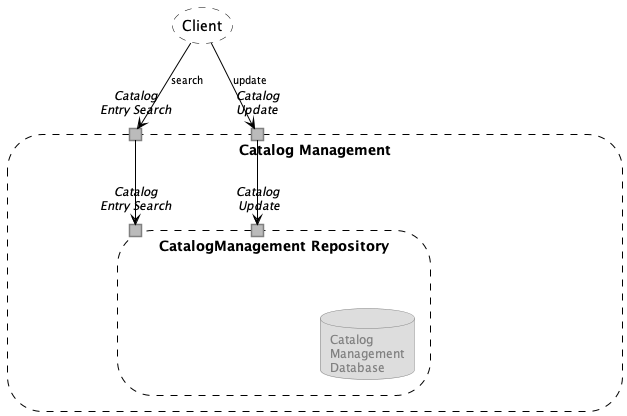

The diagram above was rendered by PlantUML. Its source (embedded in the PNG):
@startuml
'https://plantuml.com/class-diagram

hide empty members
skinparam linetype polyline
allowmixing
'!pragma layout smetana

skinparam class {
    backgroundcolor #FFFFFF
    backgroundcolor<<Aggregate>> #CCCCCC
    backgroundcolor<<Entity>> #DDDDDD
    backgroundcolor<<Value Object>> #EEEEEE

    bordercolor grey
    fontcolor black
    fontcolor<<Aggregate>> black
    fontcolor<<Entity>> black
    fontcolor<<Value Object>> black

    attributefontcolor black
    attributefontsize 12
    attributefontcolor<<Aggregate>> black

    stereotypefontcolor black
    stereotypefontsize 8


}

skinparam arrow {
    color black
    fontcolor black
    fontsize 10
}

skinparam storage {
    backgroundcolor white
    bordercolor black
    borderstyle dashed
    fontcolor black

}

skinparam note {
    backgroundcolor white
    fontcolor black
    fontstyle italic
    fontsize 10
    bordercolor grey

}

<style>
port {
  LineColor grey
  BackgroundColor #BBBBBB
  fontcolor black
  fontsize 12
  fontstyle italic
}
</style>

skinparam database {
    backgroundcolor #DDDDDD
    bordercolor grey
    fontcolor grey
    fontsize 12
}

storage "Catalog Management" as catalogBoundedContext  {


    portIn "Catalog\nEntry Search" as portCatalogEntrySearchService
    portIn "Catalog\nUpdate" as portCatalogUpdateService



    storage "CatalogManagement Repository" {

        portIn "Catalog\nEntry Search" as portSearch
        portIn "Catalog\n Update" as portUpdate

        database "Catalog\nManagement\nDatabase" as repoCatalogManagement {

        }
    }
}



storage "Client" as client

client --> portCatalogEntrySearchService : search
client --> portCatalogUpdateService : update

portCatalogEntrySearchService --> portSearch
portCatalogUpdateService --> portUpdate

@enduml